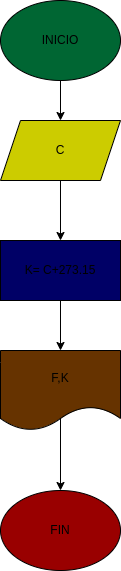

The diagram above was exported from draw.io. Its source (the exported page's mxGraphModel, read from the mxfile embedded in the PNG):
<mxGraphModel dx="294" dy="467" grid="1" gridSize="10" guides="1" tooltips="1" connect="1" arrows="1" fold="1" page="1" pageScale="1" pageWidth="827" pageHeight="1169" math="0" shadow="0">
  <root>
    <mxCell id="0" />
    <mxCell id="1" parent="0" />
    <mxCell id="11" value="" style="edgeStyle=none;html=1;" edge="1" parent="1" source="2" target="10">
      <mxGeometry relative="1" as="geometry" />
    </mxCell>
    <mxCell id="2" value="INICIO" style="ellipse;whiteSpace=wrap;html=1;fillColor=#006633;" vertex="1" parent="1">
      <mxGeometry x="320" y="40" width="120" height="80" as="geometry" />
    </mxCell>
    <mxCell id="4" value="K= C+273.15" style="rounded=0;whiteSpace=wrap;html=1;fillColor=#000066;" vertex="1" parent="1">
      <mxGeometry x="320" y="280" width="120" height="60" as="geometry" />
    </mxCell>
    <mxCell id="8" value="" style="edgeStyle=none;html=1;exitX=0.5;exitY=0.85;exitDx=0;exitDy=0;exitPerimeter=0;" edge="1" parent="1" source="5" target="6">
      <mxGeometry relative="1" as="geometry">
        <mxPoint x="380" y="470" as="sourcePoint" />
      </mxGeometry>
    </mxCell>
    <mxCell id="5" value="F,K" style="shape=document;whiteSpace=wrap;html=1;boundedLbl=1;fillColor=#663300;" vertex="1" parent="1">
      <mxGeometry x="320" y="390" width="120" height="80" as="geometry" />
    </mxCell>
    <mxCell id="6" value="FIN" style="ellipse;whiteSpace=wrap;html=1;fillColor=#990000;" vertex="1" parent="1">
      <mxGeometry x="320" y="530" width="120" height="80" as="geometry" />
    </mxCell>
    <mxCell id="9" value="" style="endArrow=classic;html=1;entryX=0.5;entryY=0;entryDx=0;entryDy=0;" edge="1" parent="1" target="5">
      <mxGeometry width="50" height="50" relative="1" as="geometry">
        <mxPoint x="380" y="340" as="sourcePoint" />
        <mxPoint x="410" y="350" as="targetPoint" />
      </mxGeometry>
    </mxCell>
    <mxCell id="10" value="C" style="shape=parallelogram;perimeter=parallelogramPerimeter;whiteSpace=wrap;html=1;fixedSize=1;fillColor=#CCCC00;" vertex="1" parent="1">
      <mxGeometry x="320" y="160" width="120" height="60" as="geometry" />
    </mxCell>
    <mxCell id="12" value="" style="endArrow=classic;html=1;exitX=0.5;exitY=1;exitDx=0;exitDy=0;entryX=0.5;entryY=0;entryDx=0;entryDy=0;" edge="1" parent="1" source="10" target="4">
      <mxGeometry width="50" height="50" relative="1" as="geometry">
        <mxPoint x="360" y="280" as="sourcePoint" />
        <mxPoint x="410" y="230" as="targetPoint" />
      </mxGeometry>
    </mxCell>
  </root>
</mxGraphModel>